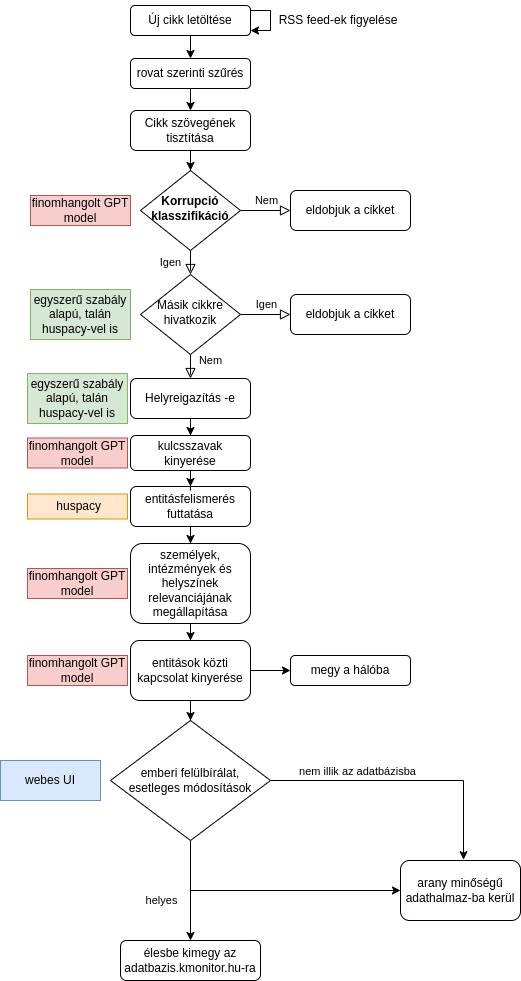

The diagram above was exported from draw.io. Its source (the exported page's mxGraphModel, read from the mxfile embedded in the PNG):
<mxGraphModel dx="2868" dy="1676" grid="1" gridSize="10" guides="1" tooltips="1" connect="1" arrows="1" fold="1" page="1" pageScale="1" pageWidth="827" pageHeight="1169" math="0" shadow="0">
  <root>
    <mxCell id="0" />
    <mxCell id="1" parent="0" />
    <mxCell id="2" value="Igen" style="rounded=0;html=1;jettySize=auto;orthogonalLoop=1;fontSize=11;endArrow=block;endFill=0;endSize=8;strokeWidth=1;shadow=0;labelBackgroundColor=none;edgeStyle=orthogonalEdgeStyle;" edge="1" source="4" target="8" parent="1">
      <mxGeometry y="20" relative="1" as="geometry">
        <mxPoint as="offset" />
      </mxGeometry>
    </mxCell>
    <mxCell id="3" value="Nem" style="edgeStyle=orthogonalEdgeStyle;rounded=0;html=1;jettySize=auto;orthogonalLoop=1;fontSize=11;endArrow=block;endFill=0;endSize=8;strokeWidth=1;shadow=0;labelBackgroundColor=none;" edge="1" source="4" target="5" parent="1">
      <mxGeometry y="10" relative="1" as="geometry">
        <mxPoint as="offset" />
      </mxGeometry>
    </mxCell>
    <mxCell id="4" value="Korrupció&lt;br&gt;klasszifikáció" style="rhombus;whiteSpace=wrap;html=1;shadow=0;fontFamily=Helvetica;fontSize=12;align=center;strokeWidth=1;spacing=6;spacingTop=-4;fontStyle=1" vertex="1" parent="1">
      <mxGeometry x="170" y="170" width="100" height="80" as="geometry" />
    </mxCell>
    <mxCell id="5" value="eldobjuk a cikket" style="rounded=1;whiteSpace=wrap;html=1;fontSize=12;glass=0;strokeWidth=1;shadow=0;" vertex="1" parent="1">
      <mxGeometry x="320" y="190" width="120" height="40" as="geometry" />
    </mxCell>
    <mxCell id="6" value="Nem" style="rounded=0;html=1;jettySize=auto;orthogonalLoop=1;fontSize=11;endArrow=block;endFill=0;endSize=8;strokeWidth=1;shadow=0;labelBackgroundColor=none;edgeStyle=orthogonalEdgeStyle;" edge="1" source="8" target="10" parent="1">
      <mxGeometry x="0.3333" y="20" relative="1" as="geometry">
        <mxPoint as="offset" />
      </mxGeometry>
    </mxCell>
    <mxCell id="7" value="Igen" style="edgeStyle=orthogonalEdgeStyle;rounded=0;html=1;jettySize=auto;orthogonalLoop=1;fontSize=11;endArrow=block;endFill=0;endSize=8;strokeWidth=1;shadow=0;labelBackgroundColor=none;" edge="1" source="8" target="11" parent="1">
      <mxGeometry y="10" relative="1" as="geometry">
        <mxPoint as="offset" />
      </mxGeometry>
    </mxCell>
    <mxCell id="8" value="Másik cikkre hivatkozik" style="rhombus;whiteSpace=wrap;html=1;shadow=0;fontFamily=Helvetica;fontSize=12;align=center;strokeWidth=1;spacing=6;spacingTop=-4;" vertex="1" parent="1">
      <mxGeometry x="170" y="274" width="100" height="80" as="geometry" />
    </mxCell>
    <mxCell id="9" value="" style="edgeStyle=orthogonalEdgeStyle;rounded=0;orthogonalLoop=1;jettySize=auto;html=1;" edge="1" source="10" target="30" parent="1">
      <mxGeometry relative="1" as="geometry" />
    </mxCell>
    <mxCell id="10" value="Helyreigazítás -e" style="rounded=1;whiteSpace=wrap;html=1;fontSize=12;glass=0;strokeWidth=1;shadow=0;" vertex="1" parent="1">
      <mxGeometry x="160" y="378" width="120" height="40" as="geometry" />
    </mxCell>
    <mxCell id="11" value="eldobjuk a cikket" style="rounded=1;whiteSpace=wrap;html=1;fontSize=12;glass=0;strokeWidth=1;shadow=0;" vertex="1" parent="1">
      <mxGeometry x="320" y="294" width="120" height="40" as="geometry" />
    </mxCell>
    <mxCell id="12" style="edgeStyle=orthogonalEdgeStyle;rounded=0;orthogonalLoop=1;jettySize=auto;html=1;" edge="1" source="13" target="16" parent="1">
      <mxGeometry relative="1" as="geometry">
        <mxPoint x="220" y="600" as="targetPoint" />
      </mxGeometry>
    </mxCell>
    <mxCell id="13" value="entitásfelismerés futtatása" style="rounded=1;whiteSpace=wrap;html=1;fontSize=12;glass=0;strokeWidth=1;shadow=0;" vertex="1" parent="1">
      <mxGeometry x="160" y="486" width="120" height="40" as="geometry" />
    </mxCell>
    <mxCell id="14" value="finomhangolt GPT model" style="text;html=1;strokeColor=#b85450;fillColor=#f8cecc;align=center;verticalAlign=middle;whiteSpace=wrap;rounded=0;fontColor=#000000;" vertex="1" parent="1">
      <mxGeometry x="60" y="195" width="100" height="30" as="geometry" />
    </mxCell>
    <mxCell id="15" value="" style="edgeStyle=orthogonalEdgeStyle;rounded=0;orthogonalLoop=1;jettySize=auto;html=1;" edge="1" source="16" target="34" parent="1">
      <mxGeometry relative="1" as="geometry" />
    </mxCell>
    <mxCell id="16" value="személyek, intézmények és helyszínek relevanciájának megállapítása" style="rounded=1;whiteSpace=wrap;html=1;" vertex="1" parent="1">
      <mxGeometry x="160" y="543" width="120" height="80" as="geometry" />
    </mxCell>
    <mxCell id="17" value="egyszerű szabály alapú, talán huspacy-vel is" style="text;html=1;strokeColor=#82b366;fillColor=#d5e8d4;align=center;verticalAlign=middle;whiteSpace=wrap;rounded=0;fontColor=#000000;" vertex="1" parent="1">
      <mxGeometry x="60" y="289" width="100" height="50" as="geometry" />
    </mxCell>
    <mxCell id="18" value="egyszerű szabály alapú, talán huspacy-vel is" style="text;html=1;strokeColor=#82b366;fillColor=#d5e8d4;align=center;verticalAlign=middle;whiteSpace=wrap;rounded=0;fontColor=#000000;" vertex="1" parent="1">
      <mxGeometry x="57" y="373" width="100" height="50" as="geometry" />
    </mxCell>
    <mxCell id="19" value="&amp;nbsp;huspacy" style="text;html=1;strokeColor=#d79b00;fillColor=#ffe6cc;align=center;verticalAlign=middle;whiteSpace=wrap;rounded=0;fontColor=#000000;" vertex="1" parent="1">
      <mxGeometry x="57" y="493.5" width="100" height="25" as="geometry" />
    </mxCell>
    <mxCell id="20" value="finomhangolt GPT model" style="text;html=1;strokeColor=#b85450;fillColor=#f8cecc;align=center;verticalAlign=middle;whiteSpace=wrap;rounded=0;fontColor=#000000;" vertex="1" parent="1">
      <mxGeometry x="57" y="568" width="100" height="30" as="geometry" />
    </mxCell>
    <mxCell id="21" style="edgeStyle=orthogonalEdgeStyle;rounded=0;orthogonalLoop=1;jettySize=auto;html=1;entryX=0.5;entryY=0;entryDx=0;entryDy=0;" edge="1" source="25" target="26" parent="1">
      <mxGeometry relative="1" as="geometry" />
    </mxCell>
    <mxCell id="22" value="helyes" style="edgeLabel;html=1;align=center;verticalAlign=middle;resizable=0;points=[];" vertex="1" connectable="0" parent="21">
      <mxGeometry x="0.056" y="2" relative="1" as="geometry">
        <mxPoint x="-32" y="7" as="offset" />
      </mxGeometry>
    </mxCell>
    <mxCell id="23" style="edgeStyle=orthogonalEdgeStyle;rounded=0;orthogonalLoop=1;jettySize=auto;html=1;entryX=0.527;entryY=-0.013;entryDx=0;entryDy=0;entryPerimeter=0;" edge="1" source="25" target="27" parent="1">
      <mxGeometry relative="1" as="geometry">
        <Array as="points">
          <mxPoint x="493" y="780" />
          <mxPoint x="493" y="859" />
        </Array>
      </mxGeometry>
    </mxCell>
    <mxCell id="24" value="nem illik az adatbázisba" style="edgeLabel;html=1;align=center;verticalAlign=middle;resizable=0;points=[];" vertex="1" connectable="0" parent="23">
      <mxGeometry x="-0.632" y="2" relative="1" as="geometry">
        <mxPoint x="36" y="-8" as="offset" />
      </mxGeometry>
    </mxCell>
    <mxCell id="25" value="emberi felülbírálat,&lt;br&gt;esetleges módosítások" style="rhombus;whiteSpace=wrap;html=1;" vertex="1" parent="1">
      <mxGeometry x="140" y="720" width="160" height="120" as="geometry" />
    </mxCell>
    <mxCell id="26" value="élesbe kimegy az adatbazis.kmonitor.hu-ra" style="rounded=1;whiteSpace=wrap;html=1;" vertex="1" parent="1">
      <mxGeometry x="150" y="940" width="140" height="40" as="geometry" />
    </mxCell>
    <mxCell id="27" value="arany minőségű adathalmaz-ba kerül" style="rounded=1;whiteSpace=wrap;html=1;" vertex="1" parent="1">
      <mxGeometry x="430" y="860" width="120" height="60" as="geometry" />
    </mxCell>
    <mxCell id="28" value="" style="endArrow=classic;html=1;rounded=0;entryX=0;entryY=0.5;entryDx=0;entryDy=0;" edge="1" target="27" parent="1">
      <mxGeometry width="50" height="50" relative="1" as="geometry">
        <mxPoint x="220" y="890" as="sourcePoint" />
        <mxPoint x="320" y="840" as="targetPoint" />
      </mxGeometry>
    </mxCell>
    <mxCell id="29" style="edgeStyle=orthogonalEdgeStyle;rounded=0;orthogonalLoop=1;jettySize=auto;html=1;" edge="1" source="30" target="13" parent="1">
      <mxGeometry relative="1" as="geometry" />
    </mxCell>
    <mxCell id="30" value="kulcsszavak kinyerése" style="rounded=1;whiteSpace=wrap;html=1;" vertex="1" parent="1">
      <mxGeometry x="160" y="435" width="120" height="35" as="geometry" />
    </mxCell>
    <mxCell id="31" value="finomhangolt GPT model" style="text;html=1;strokeColor=#b85450;fillColor=#f8cecc;align=center;verticalAlign=middle;whiteSpace=wrap;rounded=0;labelBackgroundColor=none;fontColor=#000000;" vertex="1" parent="1">
      <mxGeometry x="57" y="437.5" width="100" height="30" as="geometry" />
    </mxCell>
    <mxCell id="32" value="" style="edgeStyle=orthogonalEdgeStyle;rounded=0;orthogonalLoop=1;jettySize=auto;html=1;" edge="1" source="34" target="25" parent="1">
      <mxGeometry relative="1" as="geometry" />
    </mxCell>
    <mxCell id="33" value="" style="edgeStyle=orthogonalEdgeStyle;rounded=0;orthogonalLoop=1;jettySize=auto;html=1;" edge="1" source="34" target="35" parent="1">
      <mxGeometry relative="1" as="geometry" />
    </mxCell>
    <mxCell id="34" value="entitások közti kapcsolat kinyerése" style="rounded=1;whiteSpace=wrap;html=1;" vertex="1" parent="1">
      <mxGeometry x="160" y="640" width="120" height="60" as="geometry" />
    </mxCell>
    <mxCell id="35" value="megy a hálóba" style="whiteSpace=wrap;html=1;rounded=1;" vertex="1" parent="1">
      <mxGeometry x="320" y="655" width="120" height="30" as="geometry" />
    </mxCell>
    <mxCell id="36" value="finomhangolt GPT model" style="text;html=1;strokeColor=#b85450;fillColor=#f8cecc;align=center;verticalAlign=middle;whiteSpace=wrap;rounded=0;fontColor=#000000;" vertex="1" parent="1">
      <mxGeometry x="57" y="655" width="100" height="30" as="geometry" />
    </mxCell>
    <mxCell id="37" value="" style="group" vertex="1" connectable="0" parent="1">
      <mxGeometry x="160" width="273" height="40" as="geometry" />
    </mxCell>
    <mxCell id="38" value="Új cikk letöltése" style="rounded=1;whiteSpace=wrap;html=1;fontSize=12;glass=0;strokeWidth=1;shadow=0;" vertex="1" parent="37">
      <mxGeometry y="5" width="120" height="30" as="geometry" />
    </mxCell>
    <mxCell id="39" value="RSS feed-ek figyelése" style="text;html=1;strokeColor=none;fillColor=none;align=center;verticalAlign=middle;whiteSpace=wrap;rounded=0;" vertex="1" parent="37">
      <mxGeometry x="143" y="5" width="130" height="30" as="geometry" />
    </mxCell>
    <mxCell id="40" style="edgeStyle=orthogonalEdgeStyle;rounded=0;orthogonalLoop=1;jettySize=auto;html=1;" edge="1" parent="37" source="38" target="38">
      <mxGeometry relative="1" as="geometry" />
    </mxCell>
    <mxCell id="41" style="edgeStyle=orthogonalEdgeStyle;rounded=0;orthogonalLoop=1;jettySize=auto;html=1;exitX=0.5;exitY=1;exitDx=0;exitDy=0;" edge="1" parent="37" source="38" target="38">
      <mxGeometry relative="1" as="geometry" />
    </mxCell>
    <mxCell id="42" value="" style="edgeStyle=orthogonalEdgeStyle;rounded=0;orthogonalLoop=1;jettySize=auto;html=1;" edge="1" source="43" target="4" parent="1">
      <mxGeometry relative="1" as="geometry" />
    </mxCell>
    <mxCell id="43" value="Cikk szövegének tisztítása" style="rounded=1;whiteSpace=wrap;html=1;" vertex="1" parent="1">
      <mxGeometry x="160" y="110" width="120" height="40" as="geometry" />
    </mxCell>
    <mxCell id="44" style="edgeStyle=orthogonalEdgeStyle;rounded=0;orthogonalLoop=1;jettySize=auto;html=1;strokeColor=default;exitX=0.5;exitY=1;exitDx=0;exitDy=0;" edge="1" source="45" target="43" parent="1">
      <mxGeometry relative="1" as="geometry" />
    </mxCell>
    <mxCell id="45" value="rovat szerinti szűrés" style="rounded=1;whiteSpace=wrap;html=1;" vertex="1" parent="1">
      <mxGeometry x="160" y="58" width="120" height="30" as="geometry" />
    </mxCell>
    <mxCell id="46" style="edgeStyle=orthogonalEdgeStyle;rounded=0;orthogonalLoop=1;jettySize=auto;html=1;" edge="1" source="38" target="45" parent="1">
      <mxGeometry relative="1" as="geometry" />
    </mxCell>
    <mxCell id="47" value="webes UI" style="rounded=0;whiteSpace=wrap;html=1;fillColor=#dae8fc;strokeColor=#6c8ebf;" vertex="1" parent="1">
      <mxGeometry x="30" y="760" width="100" height="40" as="geometry" />
    </mxCell>
  </root>
</mxGraphModel>